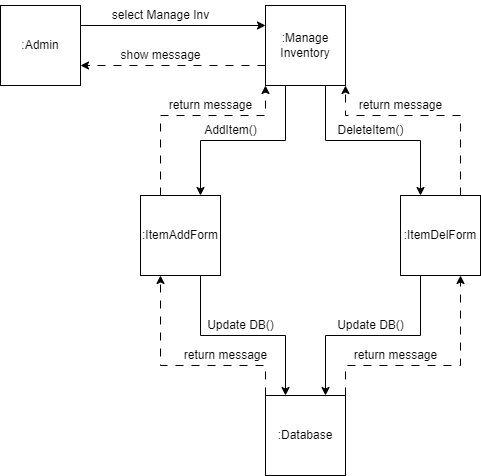

The diagram above was exported from draw.io. Its source (the exported page's mxGraphModel, read from the mxfile embedded in the PNG):
<mxGraphModel dx="1404" dy="570" grid="1" gridSize="10" guides="1" tooltips="1" connect="1" arrows="1" fold="1" page="1" pageScale="1" pageWidth="850" pageHeight="1100" math="0" shadow="0">
  <root>
    <mxCell id="0" />
    <mxCell id="1" parent="0" />
    <mxCell id="j6MSHLs7Rek6IwqPCNWB-150" style="edgeStyle=orthogonalEdgeStyle;rounded=0;orthogonalLoop=1;jettySize=auto;html=1;exitX=1;exitY=0.25;exitDx=0;exitDy=0;entryX=0;entryY=0.25;entryDx=0;entryDy=0;" edge="1" parent="1" source="j6MSHLs7Rek6IwqPCNWB-151" target="j6MSHLs7Rek6IwqPCNWB-155">
      <mxGeometry relative="1" as="geometry" />
    </mxCell>
    <mxCell id="j6MSHLs7Rek6IwqPCNWB-151" value=":Admin" style="whiteSpace=wrap;html=1;aspect=fixed;" vertex="1" parent="1">
      <mxGeometry x="480" y="345" width="80" height="80" as="geometry" />
    </mxCell>
    <mxCell id="j6MSHLs7Rek6IwqPCNWB-152" style="edgeStyle=orthogonalEdgeStyle;rounded=0;orthogonalLoop=1;jettySize=auto;html=1;exitX=0.25;exitY=1;exitDx=0;exitDy=0;entryX=0.75;entryY=0;entryDx=0;entryDy=0;" edge="1" parent="1" source="j6MSHLs7Rek6IwqPCNWB-155" target="j6MSHLs7Rek6IwqPCNWB-158">
      <mxGeometry relative="1" as="geometry" />
    </mxCell>
    <mxCell id="j6MSHLs7Rek6IwqPCNWB-153" style="edgeStyle=orthogonalEdgeStyle;rounded=0;orthogonalLoop=1;jettySize=auto;html=1;exitX=0.75;exitY=1;exitDx=0;exitDy=0;entryX=0.25;entryY=0;entryDx=0;entryDy=0;" edge="1" parent="1" source="j6MSHLs7Rek6IwqPCNWB-155" target="j6MSHLs7Rek6IwqPCNWB-164">
      <mxGeometry relative="1" as="geometry" />
    </mxCell>
    <mxCell id="j6MSHLs7Rek6IwqPCNWB-154" style="edgeStyle=orthogonalEdgeStyle;rounded=0;orthogonalLoop=1;jettySize=auto;html=1;exitX=0;exitY=0.75;exitDx=0;exitDy=0;entryX=1;entryY=0.75;entryDx=0;entryDy=0;dashed=1;dashPattern=8 8;" edge="1" parent="1" source="j6MSHLs7Rek6IwqPCNWB-155" target="j6MSHLs7Rek6IwqPCNWB-151">
      <mxGeometry relative="1" as="geometry" />
    </mxCell>
    <mxCell id="j6MSHLs7Rek6IwqPCNWB-155" value=":Manage Inventory" style="whiteSpace=wrap;html=1;aspect=fixed;" vertex="1" parent="1">
      <mxGeometry x="745" y="345" width="80" height="80" as="geometry" />
    </mxCell>
    <mxCell id="j6MSHLs7Rek6IwqPCNWB-156" style="edgeStyle=orthogonalEdgeStyle;rounded=0;orthogonalLoop=1;jettySize=auto;html=1;exitX=0.75;exitY=1;exitDx=0;exitDy=0;entryX=0.25;entryY=0;entryDx=0;entryDy=0;" edge="1" parent="1" source="j6MSHLs7Rek6IwqPCNWB-158" target="j6MSHLs7Rek6IwqPCNWB-161">
      <mxGeometry relative="1" as="geometry" />
    </mxCell>
    <mxCell id="j6MSHLs7Rek6IwqPCNWB-157" style="edgeStyle=orthogonalEdgeStyle;rounded=0;orthogonalLoop=1;jettySize=auto;html=1;exitX=0.25;exitY=0;exitDx=0;exitDy=0;entryX=0;entryY=1;entryDx=0;entryDy=0;dashed=1;dashPattern=8 8;" edge="1" parent="1" source="j6MSHLs7Rek6IwqPCNWB-158" target="j6MSHLs7Rek6IwqPCNWB-155">
      <mxGeometry relative="1" as="geometry">
        <Array as="points">
          <mxPoint x="640" y="455" />
          <mxPoint x="745" y="455" />
        </Array>
      </mxGeometry>
    </mxCell>
    <mxCell id="j6MSHLs7Rek6IwqPCNWB-158" value=":ItemAddForm" style="whiteSpace=wrap;html=1;aspect=fixed;" vertex="1" parent="1">
      <mxGeometry x="620" y="535" width="80" height="80" as="geometry" />
    </mxCell>
    <mxCell id="j6MSHLs7Rek6IwqPCNWB-159" style="edgeStyle=orthogonalEdgeStyle;rounded=0;orthogonalLoop=1;jettySize=auto;html=1;exitX=0;exitY=0;exitDx=0;exitDy=0;entryX=0.25;entryY=1;entryDx=0;entryDy=0;dashed=1;dashPattern=8 8;" edge="1" parent="1" source="j6MSHLs7Rek6IwqPCNWB-161" target="j6MSHLs7Rek6IwqPCNWB-158">
      <mxGeometry relative="1" as="geometry">
        <Array as="points">
          <mxPoint x="745" y="705" />
          <mxPoint x="640" y="705" />
        </Array>
      </mxGeometry>
    </mxCell>
    <mxCell id="j6MSHLs7Rek6IwqPCNWB-160" style="edgeStyle=orthogonalEdgeStyle;rounded=0;orthogonalLoop=1;jettySize=auto;html=1;exitX=1;exitY=0;exitDx=0;exitDy=0;entryX=0.75;entryY=1;entryDx=0;entryDy=0;dashed=1;dashPattern=8 8;" edge="1" parent="1" source="j6MSHLs7Rek6IwqPCNWB-161" target="j6MSHLs7Rek6IwqPCNWB-164">
      <mxGeometry relative="1" as="geometry">
        <Array as="points">
          <mxPoint x="825" y="705" />
          <mxPoint x="940" y="705" />
        </Array>
      </mxGeometry>
    </mxCell>
    <mxCell id="j6MSHLs7Rek6IwqPCNWB-161" value=":Database" style="whiteSpace=wrap;html=1;aspect=fixed;" vertex="1" parent="1">
      <mxGeometry x="745" y="735" width="80" height="80" as="geometry" />
    </mxCell>
    <mxCell id="j6MSHLs7Rek6IwqPCNWB-162" style="edgeStyle=orthogonalEdgeStyle;rounded=0;orthogonalLoop=1;jettySize=auto;html=1;exitX=0.25;exitY=1;exitDx=0;exitDy=0;entryX=0.75;entryY=0;entryDx=0;entryDy=0;" edge="1" parent="1" source="j6MSHLs7Rek6IwqPCNWB-164" target="j6MSHLs7Rek6IwqPCNWB-161">
      <mxGeometry relative="1" as="geometry" />
    </mxCell>
    <mxCell id="j6MSHLs7Rek6IwqPCNWB-163" style="edgeStyle=orthogonalEdgeStyle;rounded=0;orthogonalLoop=1;jettySize=auto;html=1;exitX=0.75;exitY=0;exitDx=0;exitDy=0;entryX=1;entryY=1;entryDx=0;entryDy=0;dashed=1;dashPattern=8 8;" edge="1" parent="1" source="j6MSHLs7Rek6IwqPCNWB-164" target="j6MSHLs7Rek6IwqPCNWB-155">
      <mxGeometry relative="1" as="geometry">
        <Array as="points">
          <mxPoint x="940" y="455" />
          <mxPoint x="825" y="455" />
        </Array>
      </mxGeometry>
    </mxCell>
    <mxCell id="j6MSHLs7Rek6IwqPCNWB-164" value=":ItemDelForm" style="whiteSpace=wrap;html=1;aspect=fixed;" vertex="1" parent="1">
      <mxGeometry x="880" y="535" width="80" height="80" as="geometry" />
    </mxCell>
    <mxCell id="j6MSHLs7Rek6IwqPCNWB-165" value="select Manage Inv" style="text;html=1;align=center;verticalAlign=middle;resizable=0;points=[];autosize=1;strokeColor=none;fillColor=none;" vertex="1" parent="1">
      <mxGeometry x="580" y="340" width="120" height="30" as="geometry" />
    </mxCell>
    <mxCell id="j6MSHLs7Rek6IwqPCNWB-166" value="AddItem()" style="text;html=1;align=center;verticalAlign=middle;resizable=0;points=[];autosize=1;strokeColor=none;fillColor=none;" vertex="1" parent="1">
      <mxGeometry x="675" y="455" width="70" height="30" as="geometry" />
    </mxCell>
    <mxCell id="j6MSHLs7Rek6IwqPCNWB-167" value="DeleteItem()" style="text;html=1;align=center;verticalAlign=middle;resizable=0;points=[];autosize=1;strokeColor=none;fillColor=none;" vertex="1" parent="1">
      <mxGeometry x="805" y="455" width="90" height="30" as="geometry" />
    </mxCell>
    <mxCell id="j6MSHLs7Rek6IwqPCNWB-168" value="Update DB()" style="text;html=1;align=center;verticalAlign=middle;resizable=0;points=[];autosize=1;strokeColor=none;fillColor=none;" vertex="1" parent="1">
      <mxGeometry x="675" y="650" width="90" height="30" as="geometry" />
    </mxCell>
    <mxCell id="j6MSHLs7Rek6IwqPCNWB-169" value="Update DB()" style="text;html=1;align=center;verticalAlign=middle;resizable=0;points=[];autosize=1;strokeColor=none;fillColor=none;" vertex="1" parent="1">
      <mxGeometry x="805" y="650" width="90" height="30" as="geometry" />
    </mxCell>
    <mxCell id="j6MSHLs7Rek6IwqPCNWB-170" value="return message" style="text;html=1;align=center;verticalAlign=middle;resizable=0;points=[];autosize=1;strokeColor=none;fillColor=none;" vertex="1" parent="1">
      <mxGeometry x="820" y="680" width="110" height="30" as="geometry" />
    </mxCell>
    <mxCell id="j6MSHLs7Rek6IwqPCNWB-171" value="return message" style="text;html=1;align=center;verticalAlign=middle;resizable=0;points=[];autosize=1;strokeColor=none;fillColor=none;" vertex="1" parent="1">
      <mxGeometry x="650" y="680" width="110" height="30" as="geometry" />
    </mxCell>
    <mxCell id="j6MSHLs7Rek6IwqPCNWB-172" value="return message" style="text;html=1;align=center;verticalAlign=middle;resizable=0;points=[];autosize=1;strokeColor=none;fillColor=none;" vertex="1" parent="1">
      <mxGeometry x="825" y="430" width="110" height="30" as="geometry" />
    </mxCell>
    <mxCell id="j6MSHLs7Rek6IwqPCNWB-173" value="return message" style="text;html=1;align=center;verticalAlign=middle;resizable=0;points=[];autosize=1;strokeColor=none;fillColor=none;" vertex="1" parent="1">
      <mxGeometry x="635" y="430" width="110" height="30" as="geometry" />
    </mxCell>
    <mxCell id="j6MSHLs7Rek6IwqPCNWB-174" value="show message" style="text;html=1;align=center;verticalAlign=middle;resizable=0;points=[];autosize=1;strokeColor=none;fillColor=none;" vertex="1" parent="1">
      <mxGeometry x="590" y="380" width="100" height="30" as="geometry" />
    </mxCell>
  </root>
</mxGraphModel>